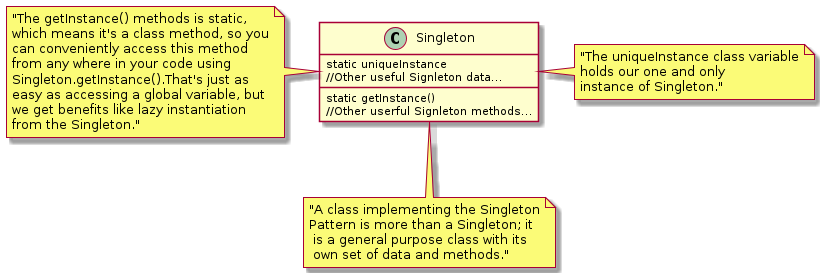

The diagram above was rendered by PlantUML. Its source (embedded in the PNG):
@startuml

note right of Singleton : "The uniqueInstance class variable\nholds our one and only \ninstance of Singleton."
note bottom of Singleton : "A class implementing the Singleton\nPattern is more than a Singleton; it\n is a general purpose class with its\n own set of data and methods."
note left of Singleton : "The getInstance() methods is static,\nwhich means it's a class method, so you\ncan conveniently access this method\nfrom any where in your code using\nSingleton.getInstance().That's just as\neasy as accessing a global variable, but\nwe get benefits like lazy instantiation\nfrom the Singleton."

class Singleton {
    static uniqueInstance
    //Other useful Signleton data...
__
    static getInstance()
    //Other userful Signleton methods...
}


@enduml